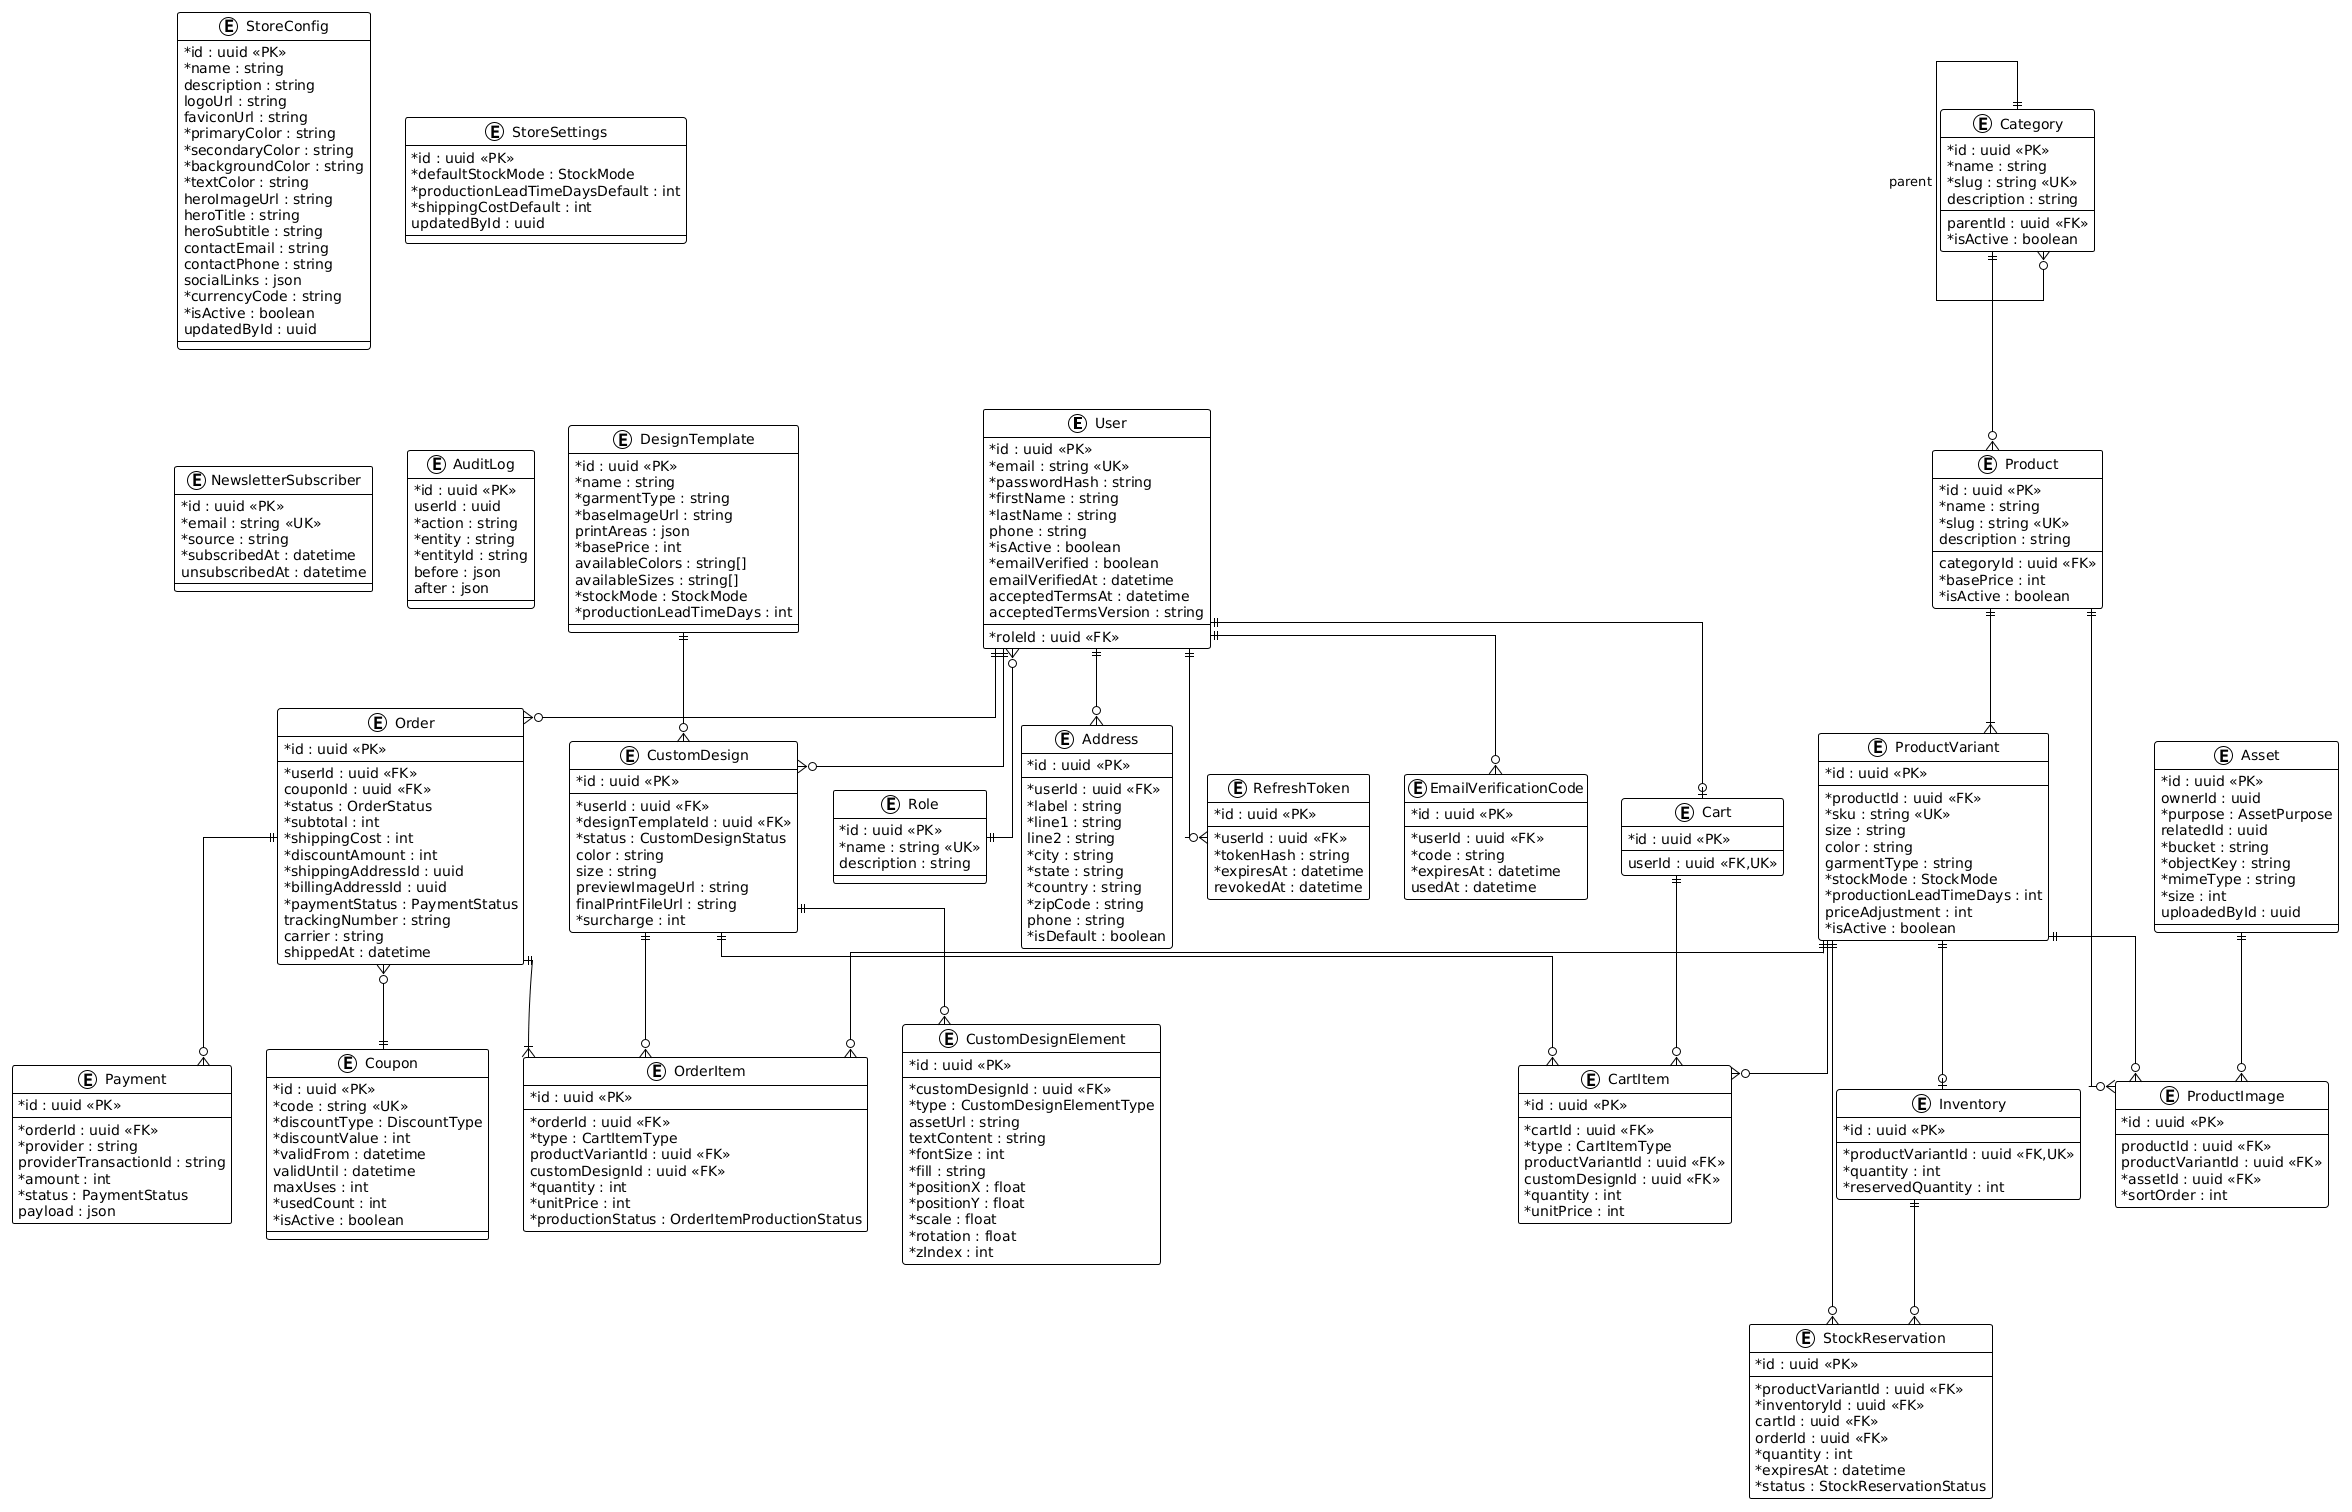

The diagram above was rendered by PlantUML. Its source (embedded in the PNG):
@startuml
!theme plain
skinparam classAttributeIconSize 0
skinparam linetype ortho

entity User {
  * id : uuid <<PK>>
  * email : string <<UK>>
  * passwordHash : string
  * firstName : string
  * lastName : string
  phone : string
  * isActive : boolean
  * emailVerified : boolean
  emailVerifiedAt : datetime
  acceptedTermsAt : datetime
  acceptedTermsVersion : string
  --
  * roleId : uuid <<FK>>
}

entity Role {
  * id : uuid <<PK>>
  * name : string <<UK>>
  description : string
}

entity Address {
  * id : uuid <<PK>>
  --
  * userId : uuid <<FK>>
  * label : string
  * line1 : string
  line2 : string
  * city : string
  * state : string
  * country : string
  * zipCode : string
  phone : string
  * isDefault : boolean
}

entity RefreshToken {
  * id : uuid <<PK>>
  --
  * userId : uuid <<FK>>
  * tokenHash : string
  * expiresAt : datetime
  revokedAt : datetime
}

entity EmailVerificationCode {
  * id : uuid <<PK>>
  --
  * userId : uuid <<FK>>
  * code : string
  * expiresAt : datetime
  usedAt : datetime
}

entity StoreConfig {
  * id : uuid <<PK>>
  * name : string
  description : string
  logoUrl : string
  faviconUrl : string
  * primaryColor : string
  * secondaryColor : string
  * backgroundColor : string
  * textColor : string
  heroImageUrl : string
  heroTitle : string
  heroSubtitle : string
  contactEmail : string
  contactPhone : string
  socialLinks : json
  * currencyCode : string
  * isActive : boolean
  updatedById : uuid
}

entity StoreSettings {
  * id : uuid <<PK>>
  * defaultStockMode : StockMode
  * productionLeadTimeDaysDefault : int
  * shippingCostDefault : int
  updatedById : uuid
}

entity NewsletterSubscriber {
  * id : uuid <<PK>>
  * email : string <<UK>>
  * source : string
  * subscribedAt : datetime
  unsubscribedAt : datetime
}

entity Category {
  * id : uuid <<PK>>
  * name : string
  * slug : string <<UK>>
  description : string
  --
  parentId : uuid <<FK>>
  * isActive : boolean
}

entity Product {
  * id : uuid <<PK>>
  * name : string
  * slug : string <<UK>>
  description : string
  --
  categoryId : uuid <<FK>>
  * basePrice : int
  * isActive : boolean
}

entity ProductVariant {
  * id : uuid <<PK>>
  --
  * productId : uuid <<FK>>
  * sku : string <<UK>>
  size : string
  color : string
  garmentType : string
  * stockMode : StockMode
  * productionLeadTimeDays : int
  priceAdjustment : int
  * isActive : boolean
}

entity Inventory {
  * id : uuid <<PK>>
  --
  * productVariantId : uuid <<FK,UK>>
  * quantity : int
  * reservedQuantity : int
}

entity StockReservation {
  * id : uuid <<PK>>
  --
  * productVariantId : uuid <<FK>>
  * inventoryId : uuid <<FK>>
  cartId : uuid <<FK>>
  orderId : uuid <<FK>>
  * quantity : int
  * expiresAt : datetime
  * status : StockReservationStatus
}

entity Asset {
  * id : uuid <<PK>>
  ownerId : uuid
  * purpose : AssetPurpose
  relatedId : uuid
  * bucket : string
  * objectKey : string
  * mimeType : string
  * size : int
  uploadedById : uuid
}

entity ProductImage {
  * id : uuid <<PK>>
  --
  productId : uuid <<FK>>
  productVariantId : uuid <<FK>>
  * assetId : uuid <<FK>>
  * sortOrder : int
}

entity DesignTemplate {
  * id : uuid <<PK>>
  * name : string
  * garmentType : string
  * baseImageUrl : string
  printAreas : json
  * basePrice : int
  availableColors : string[]
  availableSizes : string[]
  * stockMode : StockMode
  * productionLeadTimeDays : int
}

entity CustomDesign {
  * id : uuid <<PK>>
  --
  * userId : uuid <<FK>>
  * designTemplateId : uuid <<FK>>
  * status : CustomDesignStatus
  color : string
  size : string
  previewImageUrl : string
  finalPrintFileUrl : string
  * surcharge : int
}

entity CustomDesignElement {
  * id : uuid <<PK>>
  --
  * customDesignId : uuid <<FK>>
  * type : CustomDesignElementType
  assetUrl : string
  textContent : string
  * fontSize : int
  * fill : string
  * positionX : float
  * positionY : float
  * scale : float
  * rotation : float
  * zIndex : int
}

entity Cart {
  * id : uuid <<PK>>
  --
  userId : uuid <<FK,UK>>
}

entity CartItem {
  * id : uuid <<PK>>
  --
  * cartId : uuid <<FK>>
  * type : CartItemType
  productVariantId : uuid <<FK>>
  customDesignId : uuid <<FK>>
  * quantity : int
  * unitPrice : int
}

entity Coupon {
  * id : uuid <<PK>>
  * code : string <<UK>>
  * discountType : DiscountType
  * discountValue : int
  * validFrom : datetime
  validUntil : datetime
  maxUses : int
  * usedCount : int
  * isActive : boolean
}

entity Order {
  * id : uuid <<PK>>
  --
  * userId : uuid <<FK>>
  couponId : uuid <<FK>>
  * status : OrderStatus
  * subtotal : int
  * shippingCost : int
  * discountAmount : int
  * shippingAddressId : uuid
  * billingAddressId : uuid
  * paymentStatus : PaymentStatus
  trackingNumber : string
  carrier : string
  shippedAt : datetime
}

entity OrderItem {
  * id : uuid <<PK>>
  --
  * orderId : uuid <<FK>>
  * type : CartItemType
  productVariantId : uuid <<FK>>
  customDesignId : uuid <<FK>>
  * quantity : int
  * unitPrice : int
  * productionStatus : OrderItemProductionStatus
}

entity Payment {
  * id : uuid <<PK>>
  --
  * orderId : uuid <<FK>>
  * provider : string
  providerTransactionId : string
  * amount : int
  * status : PaymentStatus
  payload : json
}

entity AuditLog {
  * id : uuid <<PK>>
  userId : uuid
  * action : string
  * entity : string
  * entityId : string
  before : json
  after : json
}

User ||--o{ Address
User }o--|| Role
User ||--o{ RefreshToken
User ||--o{ EmailVerificationCode
User ||--o| Cart
User ||--o{ Order
User ||--o{ CustomDesign
Category ||--o{ Category : parent
Category ||--o{ Product
Product ||--|{ ProductVariant
Product ||--o{ ProductImage
ProductVariant ||--o| Inventory
ProductVariant ||--o{ StockReservation
Inventory ||--o{ StockReservation
ProductVariant ||--o{ ProductImage
Asset ||--o{ ProductImage
ProductVariant ||--o{ CartItem
CustomDesign ||--o{ CartItem
Cart ||--o{ CartItem
DesignTemplate ||--o{ CustomDesign
CustomDesign ||--o{ CustomDesignElement
CustomDesign ||--o{ OrderItem
ProductVariant ||--o{ OrderItem
Order ||--|{ OrderItem
Order ||--o{ Payment
Order }o--|| Coupon
@enduml